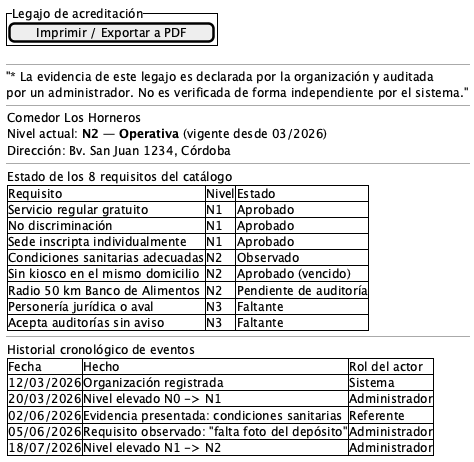

The diagram above was rendered by PlantUML. Its source (embedded in the PNG):
@startsalt
' Hornero — Wireframe (salt): vista imprimible del legajo de acreditación.
' Cubre CU-10 (exportar legajo). Accesible al referente sobre su propia
' organización y al administrador sobre cualquiera (decisiones-posteriores.md, D-01).
' Boceto de baja fidelidad: no es una captura de la aplicación en ejecución;
' el mecanismo de acreditación progresiva está diseñado en
' openspec/changes/acreditacion-progresiva/ y no aplicado aún al código.

skinparam backgroundColor #FFFFFF
skinparam defaultFontName Helvetica
skinparam defaultFontSize 12

{
  {^"Legajo de acreditación" | [Imprimir / Exportar a PDF]}
  --
  "* La evidencia de este legajo es declarada por la organización y auditada
  por un administrador. No es verificada de forma independiente por el sistema."
  --
  {
    Comedor Los Horneros
    Nivel actual: **N2 — Operativa** (vigente desde 03/2026)
    Dirección: Bv. San Juan 1234, Córdoba
  }
  --
  {
    Estado de los 8 requisitos del catálogo
    {#
      Requisito | Nivel | Estado
      Servicio regular gratuito | N1 | Aprobado
      No discriminación | N1 | Aprobado
      Sede inscripta individualmente | N1 | Aprobado
      Condiciones sanitarias adecuadas | N2 | Observado
      Sin kiosco en el mismo domicilio | N2 | Aprobado (vencido)
      Radio 50 km Banco de Alimentos | N2 | Pendiente de auditoría
      Personería jurídica o aval | N3 | Faltante
      Acepta auditorías sin aviso | N3 | Faltante
    }
  }
  --
  {
    Historial cronológico de eventos
    {#
      Fecha | Hecho | Rol del actor
      12/03/2026 | Organización registrada | Sistema
      20/03/2026 | Nivel elevado N0 -> N1 | Administrador
      02/06/2026 | Evidencia presentada: condiciones sanitarias | Referente
      05/06/2026 | Requisito observado: "falta foto del depósito" | Administrador
      18/07/2026 | Nivel elevado N1 -> N2 | Administrador
    }
  }
}
@endsalt